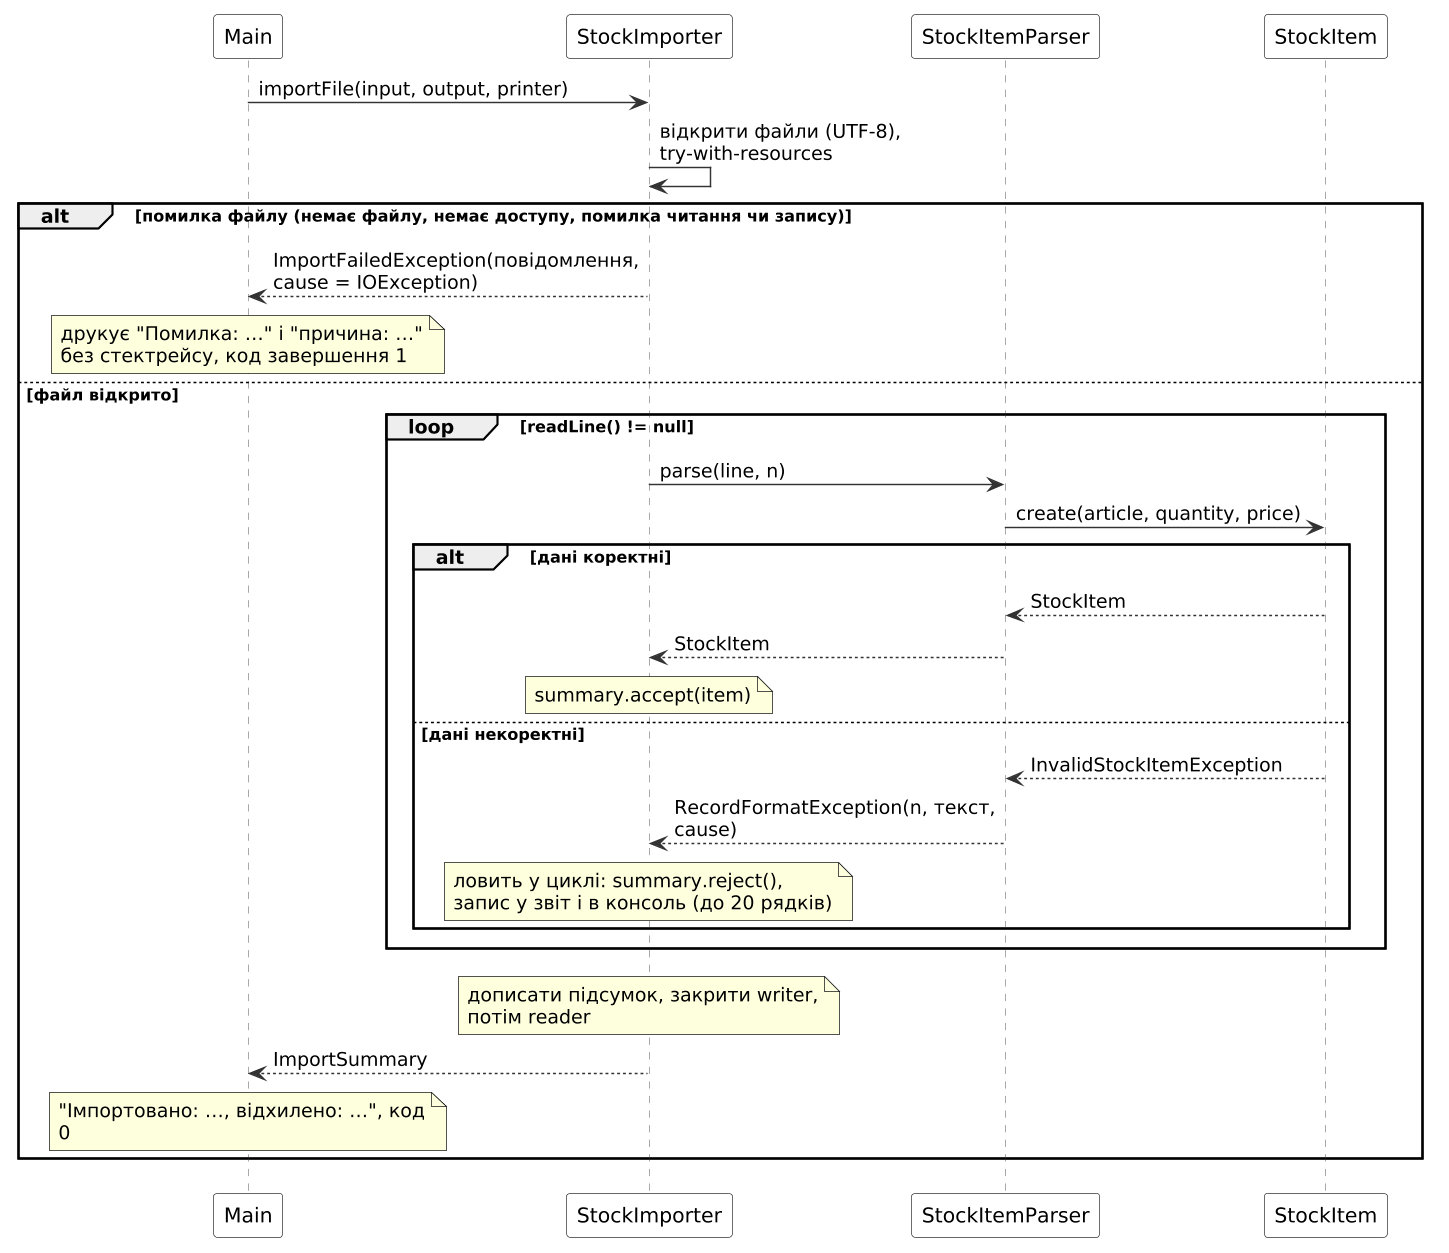

The diagram above was rendered by PlantUML. Its source (embedded in the PNG):
@startuml
skinparam dpi 140
skinparam defaultFontName DejaVu Sans
skinparam shadowing false
skinparam ArrowColor #333333
skinparam sequence {
  ParticipantBackgroundColor #FFFFFF
  ParticipantBorderColor #333333
  LifeLineBorderColor #888888
}
skinparam wrapWidth 260
participant Main
participant StockImporter
participant StockItemParser
participant StockItem

Main -> StockImporter : importFile(input, output, printer)
StockImporter -> StockImporter : відкрити файли (UTF-8),\ntry-with-resources
alt помилка файлу (немає файлу, немає доступу, помилка читання чи запису)
  StockImporter --> Main : ImportFailedException(повідомлення, cause = IOException)
  note over Main : друкує "Помилка: …" і "причина: …"\nбез стектрейсу, код завершення 1
else файл відкрито
  loop readLine() != null
    StockImporter -> StockItemParser : parse(line, n)
    StockItemParser -> StockItem : create(article, quantity, price)
    alt дані коректні
      StockItem --> StockItemParser : StockItem
      StockItemParser --> StockImporter : StockItem
      note over StockImporter : summary.accept(item)
    else дані некоректні
      StockItem --> StockItemParser : InvalidStockItemException
      StockItemParser --> StockImporter : RecordFormatException(n, текст, cause)
      note over StockImporter : ловить у циклі: summary.reject(),\nзапис у звіт і в консоль (до 20 рядків)
    end
  end
  note over StockImporter : дописати підсумок, закрити writer, потім reader
  StockImporter --> Main : ImportSummary
  note over Main : "Імпортовано: …, відхилено: …", код 0
end
@enduml